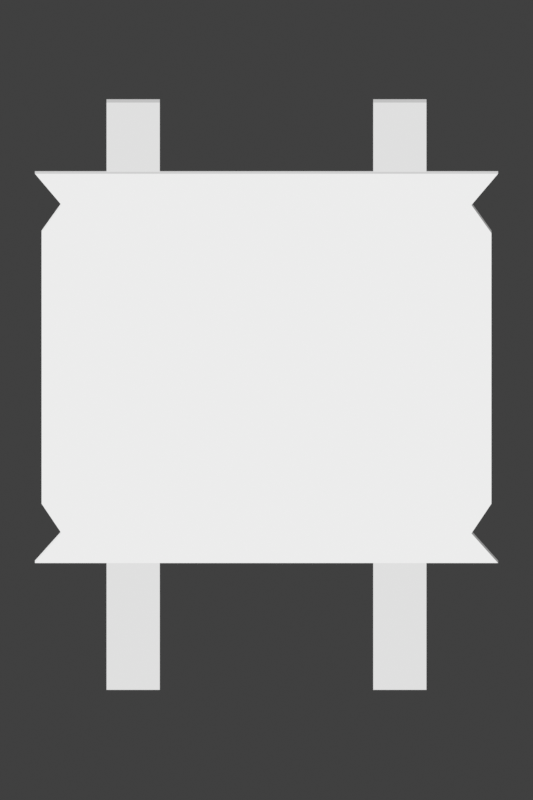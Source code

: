 # Source: sign.blend  (saved by Blender 5.2.45; exported with 4.5.12 LTS)
import bpy
from mathutils import Matrix  # noqa: F401  (used for matrix-valued properties, if any)

bpy.ops.wm.read_factory_settings(use_empty=True)
scene = bpy.context.scene
scene.name = 'Scene'

# ---- collections
col_collection = bpy.data.collections.new('Collection'); scene.collection.children.link(col_collection)

# ---- materials (node trees are filled in below, after node groups)
mat_neutral_terracotta_board___detail_r = bpy.data.materials.new('Neutral terracotta board - detail r')
mat_neutral_rear_supports___tile_primary_y = bpy.data.materials.new('Neutral rear supports - tile primary y')

# ---- material node trees
mat_neutral_terracotta_board___detail_r.use_nodes = True; mat_neutral_terracotta_board___detail_r.node_tree.nodes.clear()
_N = mat_neutral_terracotta_board___detail_r.node_tree.nodes; _L = mat_neutral_terracotta_board___detail_r.node_tree.links
n0 = _N.new('ShaderNodeNewGeometry'); n0.name = 'Geometry'; n0.location = (0, 0)
n1 = _N.new('ShaderNodeVectorMath'); n1.name = 'Vector Math'; n1.location = (0, 0)
n1.operation = 'DOT_PRODUCT'
n1.inputs[1].default_value = (-0.55, -0.75, 0.35)
n2 = _N.new('ShaderNodeValToRGB'); n2.name = 'Color Ramp'; n2.location = (0, 0)
while len(n2.color_ramp.elements) > 1: n2.color_ramp.elements.remove(n2.color_ramp.elements[-1])
n2.color_ramp.elements[0].position = 0.0; n2.color_ramp.elements[0].color = (0.28, 0.28, 0.28, 1.0)
_e = n2.color_ramp.elements.new(0.25); _e.color = (0.56, 0.56, 0.56, 1.0)
_e = n2.color_ramp.elements.new(0.72); _e.color = (0.84, 0.84, 0.84, 1.0)
n3 = _N.new('ShaderNodeEmission'); n3.name = 'Emission'; n3.location = (0, 0)
n4 = _N.new('ShaderNodeOutputMaterial'); n4.name = 'Material Output'; n4.location = (0, 0)
_L.new(n0.outputs[1], n1.inputs[0])
_L.new(n1.outputs[1], n2.inputs[0])
_L.new(n2.outputs[0], n3.inputs[0])
_L.new(n3.outputs[0], n4.inputs[0])
n4.is_active_output = True
mat_neutral_rear_supports___tile_primary_y.use_nodes = True; mat_neutral_rear_supports___tile_primary_y.node_tree.nodes.clear()
_N = mat_neutral_rear_supports___tile_primary_y.node_tree.nodes; _L = mat_neutral_rear_supports___tile_primary_y.node_tree.links
n0 = _N.new('ShaderNodeNewGeometry'); n0.name = 'Geometry'; n0.location = (0, 0)
n1 = _N.new('ShaderNodeVectorMath'); n1.name = 'Vector Math'; n1.location = (0, 0)
n1.operation = 'DOT_PRODUCT'
n1.inputs[1].default_value = (-0.55, -0.75, 0.35)
n2 = _N.new('ShaderNodeValToRGB'); n2.name = 'Color Ramp'; n2.location = (0, 0)
while len(n2.color_ramp.elements) > 1: n2.color_ramp.elements.remove(n2.color_ramp.elements[-1])
n2.color_ramp.elements[0].position = 0.0; n2.color_ramp.elements[0].color = (0.22, 0.22, 0.22, 1.0)
_e = n2.color_ramp.elements.new(0.25); _e.color = (0.48, 0.48, 0.48, 1.0)
_e = n2.color_ramp.elements.new(0.72); _e.color = (0.74, 0.74, 0.74, 1.0)
n3 = _N.new('ShaderNodeEmission'); n3.name = 'Emission'; n3.location = (0, 0)
n4 = _N.new('ShaderNodeOutputMaterial'); n4.name = 'Material Output'; n4.location = (0, 0)
_L.new(n0.outputs[1], n1.inputs[0])
_L.new(n1.outputs[1], n2.inputs[0])
_L.new(n2.outputs[0], n3.inputs[0])
_L.new(n3.outputs[0], n4.inputs[0])
n4.is_active_output = True

# ---- world
world_world = bpy.data.worlds.new('World'); scene.world = world_world
world_world.use_nodes = True; world_world.node_tree.nodes.clear()
_N = world_world.node_tree.nodes; _L = world_world.node_tree.links
n0 = _N.new('ShaderNodeOutputWorld'); n0.name = 'World Output'; n0.location = (200, 100)
n1 = _N.new('ShaderNodeBackground'); n1.name = 'Background'; n1.location = (-200, 100)
n1.inputs[0].default_value = (0.05088, 0.05088, 0.05088, 1.0)
_L.new(n1.outputs[0], n0.inputs[0])
n0.is_active_output = True
world_world.color = (0.05088, 0.05088, 0.05088)
world_world.sun_shadow_jitter_overblur = 0.0

# ---- cameras
cam_fixed_source_map_camera = bpy.data.cameras.new('Fixed source map camera')
cam_fixed_source_map_camera.type = 'ORTHO'
cam_fixed_source_map_camera.ortho_scale = 24.0
cam_plaque_and_rear_support_diagnostic = bpy.data.cameras.new('Plaque and rear-support diagnostic')
cam_plaque_and_rear_support_diagnostic.type = 'ORTHO'
cam_plaque_and_rear_support_diagnostic.ortho_scale = 25.0

# ---- meshes
me_one_continuous_clay_plaque = bpy.data.meshes.new('One continuous clay plaque')
me_one_continuous_clay_plaque.from_pydata([(1.05, -0.275, 18.9), (14.95, -0.275, 18.9), (14.15, -0.275, 17.95), (14.75, -0.275, 17.1), (14.75, -0.275, 8.9), (14.15, -0.275, 8.0), (14.95, -0.275, 7.1), (1.05, -0.275, 7.1), (1.85, -0.275, 8.0), (1.25, -0.275, 8.9), (1.25, -0.275, 17.1), (1.85, -0.275, 17.95), (1.05, 0.275, 18.9), (14.95, 0.275, 18.9), (14.15, 0.275, 17.95), (14.75, 0.275, 17.1), (14.75, 0.275, 8.9), (14.15, 0.275, 8.0), (14.95, 0.275, 7.1), (1.05, 0.275, 7.1), (1.85, 0.275, 8.0), (1.25, 0.275, 8.9), (1.25, 0.275, 17.1), (1.85, 0.275, 17.95)], [], [(11, 10, 9, 8, 7, 6, 5, 4, 3, 2, 1, 0), (12, 13, 14, 15, 16, 17, 18, 19, 20, 21, 22, 23), (0, 1, 13, 12), (1, 2, 14, 13), (2, 3, 15, 14), (3, 4, 16, 15), (4, 5, 17, 16), (5, 6, 18, 17), (6, 7, 19, 18), (7, 8, 20, 19), (8, 9, 21, 20), (9, 10, 22, 21), (10, 11, 23, 22), (11, 0, 12, 23)])
me_one_continuous_clay_plaque.materials.append(mat_neutral_terracotta_board___detail_r)
me_one_continuous_clay_plaque.update()
me_cube_001 = bpy.data.meshes.new('Cube.001')
me_cube_001.from_pydata([(-0.8, -0.35, -8.9), (-0.8, -0.35, 8.9), (-0.8, 0.35, -8.9), (-0.8, 0.35, 8.9), (0.8, -0.35, -8.9), (0.8, -0.35, 8.9), (0.8, 0.35, -8.9), (0.8, 0.35, 8.9)], [], [(0, 1, 3, 2), (2, 3, 7, 6), (6, 7, 5, 4), (4, 5, 1, 0), (2, 6, 4, 0), (7, 3, 1, 5)])
_uv = me_cube_001.uv_layers.new(name='UVMap')
_uv.uv.foreach_set('vector', [0.375, 0.0, 0.625, 0.0, 0.625, 0.25, 0.375, 0.25, 0.375, 0.25, 0.625, 0.25, 0.625, 0.5, 0.375, 0.5, 0.375, 0.5, 0.625, 0.5, 0.625, 0.75, 0.375, 0.75, 0.375, 0.75, 0.625, 0.75, 0.625, 1.0, 0.375, 1.0, 0.125, 0.5, 0.375, 0.5, 0.375, 0.75, 0.125, 0.75, 0.625, 0.5, 0.875, 0.5, 0.875, 0.75, 0.625, 0.75])
me_cube_001.materials.append(mat_neutral_rear_supports___tile_primary_y)
me_cube_001.update()
me_cube_002 = bpy.data.meshes.new('Cube.002')
me_cube_002.from_pydata([(-0.8, -0.35, -8.9), (-0.8, -0.35, 8.9), (-0.8, 0.35, -8.9), (-0.8, 0.35, 8.9), (0.8, -0.35, -8.9), (0.8, -0.35, 8.9), (0.8, 0.35, -8.9), (0.8, 0.35, 8.9)], [], [(0, 1, 3, 2), (2, 3, 7, 6), (6, 7, 5, 4), (4, 5, 1, 0), (2, 6, 4, 0), (7, 3, 1, 5)])
_uv = me_cube_002.uv_layers.new(name='UVMap')
_uv.uv.foreach_set('vector', [0.375, 0.0, 0.625, 0.0, 0.625, 0.25, 0.375, 0.25, 0.375, 0.25, 0.625, 0.25, 0.625, 0.5, 0.375, 0.5, 0.375, 0.5, 0.625, 0.5, 0.625, 0.75, 0.375, 0.75, 0.375, 0.75, 0.625, 0.75, 0.625, 1.0, 0.375, 1.0, 0.125, 0.5, 0.375, 0.5, 0.375, 0.75, 0.125, 0.75, 0.625, 0.5, 0.875, 0.5, 0.875, 0.75, 0.625, 0.75])
me_cube_002.materials.append(mat_neutral_rear_supports___tile_primary_y)
me_cube_002.update()

# ---- objects
ob_complete_terracotta_plaque = bpy.data.objects.new('Complete terracotta plaque', me_one_continuous_clay_plaque)
ob_fixed_source_map_camera = bpy.data.objects.new('Fixed source map camera', cam_fixed_source_map_camera)
ob_plaque_and_rear_support_diagnostic = bpy.data.objects.new('Plaque and rear-support diagnostic', cam_plaque_and_rear_support_diagnostic)
ob_rear_upright_4 = bpy.data.objects.new('Rear upright 4', me_cube_001)
ob_rear_upright_12 = bpy.data.objects.new('Rear upright 12', me_cube_002)

# ---- transforms, parenting, visibility, modifiers, constraints
ob_complete_terracotta_plaque.location = (0.0, 0.0, 0.0)
ob_fixed_source_map_camera.location = (8.0, -42.0, 18.0)
ob_fixed_source_map_camera.rotation_euler = (1.429, -0.0, 0.0)
ob_plaque_and_rear_support_diagnostic.location = (29.0, -34.0, 29.0)
ob_plaque_and_rear_support_diagnostic.rotation_euler = (1.169, -4.5e-08, 0.5533)
ob_rear_upright_4.location = (4.0, 0.48, 12.1)
ob_rear_upright_12.location = (12.0, 0.48, 12.1)

# ---- collection membership
scene.collection.objects.link(ob_complete_terracotta_plaque)
scene.collection.objects.link(ob_fixed_source_map_camera)
scene.collection.objects.link(ob_plaque_and_rear_support_diagnostic)
col_collection.objects.link(ob_rear_upright_4)
col_collection.objects.link(ob_rear_upright_12)

# ---- scene / render settings (as saved in the file)
scene.camera = ob_fixed_source_map_camera
scene.frame_start = 1; scene.frame_end = 250; scene.frame_set(1)
scene.render.engine = 'CYCLES'
scene.render.resolution_x = 512
scene.render.resolution_y = 768
scene.render.film_transparent = True
scene.render.bake_bias = 0.0
scene.render.bake_samples = 0
scene.render.compositor_device = 'GPU'
scene.cycles.use_denoising = False
scene.cycles.samples = 16
scene.eevee.use_volume_custom_range = False
scene.eevee.fast_gi_thickness_near = 0.1
scene.eevee.fast_gi_thickness_far = 0.0
scene.eevee.ray_tracing_options.screen_trace_thickness = 0.1
scene.view_settings.view_transform = 'Standard'
bpy.context.view_layer.update()
